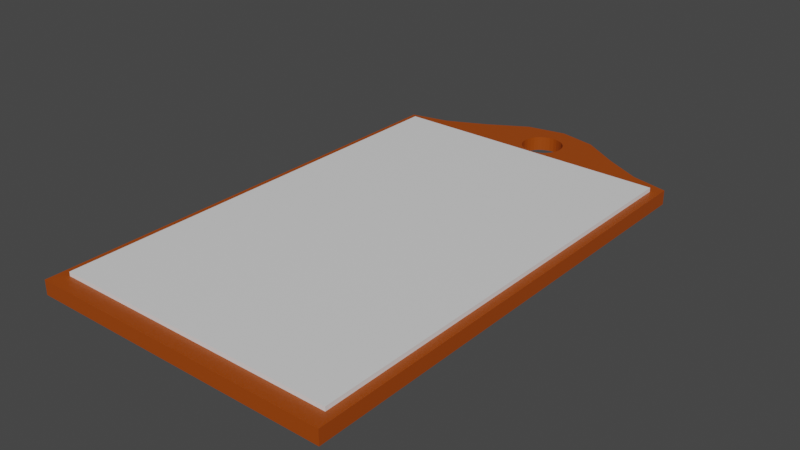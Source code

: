 # Source: blank_c_zadniimi.blend  (saved by Blender 3.3.6; exported with 4.5.12 LTS)
import bpy
from mathutils import Matrix  # noqa: F401  (used for matrix-valued properties, if any)

bpy.ops.wm.read_factory_settings(use_empty=True)
scene = bpy.context.scene
scene.name = 'Scene'

# ---- collections
col_collection = bpy.data.collections.new('Collection'); scene.collection.children.link(col_collection)

# ---- materials (node trees are filled in below, after node groups)
mat_material = bpy.data.materials.new('Material')
mat_material.alpha_threshold = 0.0
mat_material.use_transparent_shadow = False
mat_material.roughness = 0.5
mat_material.line_color = (0.0, 0.0, 0.0, 1.0)
mat_material_001 = bpy.data.materials.new('Material.001')
mat_material_001.use_transparent_shadow = False

# ---- material node trees
mat_material.use_nodes = True; mat_material.node_tree.nodes.clear()
_N = mat_material.node_tree.nodes; _L = mat_material.node_tree.links
n0 = _N.new('ShaderNodeOutputMaterial'); n0.name = 'Material Output'; n0.location = (300, 300)
n1 = _N.new('ShaderNodeBsdfPrincipled'); n1.name = 'Principled BSDF'; n1.location = (10, 300)
n1.distribution = 'GGX'
n1.subsurface_method = 'RANDOM_WALK_SKIN'
n1.inputs[0].default_value = (0.3559, 0.05904, 0.0, 1.0)
n1.inputs[3].default_value = 1.45
n1.inputs[27].default_value = (0.0, 0.0, 0.0, 1.0)
n1.inputs[28].default_value = 1.0
_L.new(n1.outputs[0], n0.inputs[0])
n0.is_active_output = True
mat_material_001.use_nodes = True; mat_material_001.node_tree.nodes.clear()
_N = mat_material_001.node_tree.nodes; _L = mat_material_001.node_tree.links
n0 = _N.new('ShaderNodeBsdfPrincipled'); n0.name = 'Principled BSDF'; n0.location = (10, 300)
n0.distribution = 'GGX'
n0.subsurface_method = 'RANDOM_WALK_SKIN'
n0.inputs[3].default_value = 1.45
n0.inputs[27].default_value = (0.0, 0.0, 0.0, 1.0)
n0.inputs[28].default_value = 1.0
n1 = _N.new('ShaderNodeOutputMaterial'); n1.name = 'Material Output'; n1.location = (300, 300)
_L.new(n0.outputs[0], n1.inputs[0])
n1.is_active_output = True

# ---- world
world_world = bpy.data.worlds.new('World'); scene.world = world_world
world_world.use_nodes = True; world_world.node_tree.nodes.clear()
_N = world_world.node_tree.nodes; _L = world_world.node_tree.links
n0 = _N.new('ShaderNodeOutputWorld'); n0.name = 'World Output'; n0.location = (300, 300)
n1 = _N.new('ShaderNodeBackground'); n1.name = 'Background'; n1.location = (10, 300)
n1.inputs[0].default_value = (0.05088, 0.05088, 0.05088, 1.0)
_L.new(n1.outputs[0], n0.inputs[0])
n0.is_active_output = True
world_world.color = (0.05088, 0.05088, 0.05088)
world_world.use_sun_shadow = False
world_world.sun_shadow_jitter_overblur = 0.0

# ---- meshes
me_cube = bpy.data.meshes.new('Cube')
me_cube.from_pydata([(1.0, 9.786, -0.4097), (1.0, 9.786, -0.8023), (1.0, -1.0, -0.4097), (1.0, -1.0, -0.8023), (-5.951, 9.786, -0.4097), (-5.951, 9.786, -0.8023), (-5.951, -1.0, -0.4097), (-5.951, -1.0, -0.8023), (-2.387, 11.14, -0.8023), (-2.387, -1.0, -0.4097), (-2.387, -1.0, -0.8023), (-2.387, 11.14, -0.4097), (-0.6936, -1.0, -0.8023), (-0.6936, 10.43, -0.4097), (-0.6936, 10.43, -0.8023), (-0.6936, -1.0, -0.4097), (-4.169, 10.43, -0.8023), (-4.169, -1.0, -0.4097), (-4.169, -1.0, -0.8023), (-4.169, 10.43, -0.4097), (0.1532, -1.0, -0.8023), (0.1532, 9.989, -0.4097), (0.1532, 9.989, -0.8023), (0.1532, -1.0, -0.4097), (-1.54, 10.96, -0.8023), (-1.54, -1.0, -0.4097), (-1.54, -1.0, -0.8023), (-1.54, 10.96, -0.4097), (-3.278, -1.0, -0.8023), (-3.278, 10.96, -0.4097), (-3.278, 10.96, -0.8023), (-3.278, -1.0, -0.4097), (-5.06, 9.989, -0.8023), (-5.06, -1.0, -0.4097), (-5.06, -1.0, -0.8023), (-5.06, 9.989, -0.4097), (-2.88, 10.21, -0.8023), (-2.844, 10.03, -0.8023), (-2.871, 10.12, -0.8023), (-2.871, 10.3, -0.8023), (-2.741, 10.55, -0.8023), (-2.8, 9.947, -0.8023), (-2.8, 10.48, -0.8023), (-2.844, 10.39, -0.8023), (-2.586, 9.771, -0.8023), (-2.669, 9.815, -0.8023), (-2.586, 10.65, -0.8023), (-2.387, 10.69, -0.8023), (-2.404, 10.69, -0.8023), (-2.497, 9.744, -0.8023), (-2.404, 9.735, -0.8023), (-2.387, 9.737, -0.8023), (-2.497, 10.68, -0.8023), (-2.741, 9.875, -0.8023), (-2.669, 10.61, -0.8023), (-2.311, 10.68, -0.4097), (-2.311, 9.744, -0.4097), (-2.387, 9.737, -0.4097), (-2.387, 10.69, -0.4097), (-2.14, 9.815, -0.4097), (-2.222, 9.771, -0.4097), (-2.14, 10.61, -0.4097), (-2.222, 10.65, -0.4097), (-2.008, 9.947, -0.4097), (-2.008, 10.48, -0.4097), (-1.928, 10.21, -0.4097), (-1.937, 10.3, -0.4097), (-1.937, 10.12, -0.4097), (-1.964, 10.39, -0.4097), (-1.964, 10.03, -0.4097), (-2.068, 10.55, -0.4097), (-2.068, 9.875, -0.4097), (-2.311, 10.68, -0.8023), (-2.222, 10.65, -0.8023), (-2.14, 9.815, -0.8023), (-2.14, 10.61, -0.8023), (-2.222, 9.771, -0.8023), (-2.008, 9.947, -0.8023), (-2.008, 10.48, -0.8023), (-1.928, 10.21, -0.8023), (-1.937, 10.12, -0.8023), (-1.937, 10.3, -0.8023), (-1.964, 10.03, -0.8023), (-1.964, 10.39, -0.8023), (-2.068, 9.875, -0.8023), (-2.068, 10.55, -0.8023), (-2.311, 9.744, -0.8023), (-2.88, 10.21, -0.4097), (-2.871, 10.12, -0.4097), (-2.871, 10.3, -0.4097), (-2.8, 9.947, -0.4097), (-2.844, 10.03, -0.4097), (-2.8, 10.48, -0.4097), (-2.844, 10.39, -0.4097), (-2.669, 9.815, -0.4097), (-2.669, 10.61, -0.4097), (-2.497, 10.68, -0.4097), (-2.497, 9.744, -0.4097), (-2.586, 10.65, -0.4097), (-2.586, 9.771, -0.4097), (-2.741, 9.875, -0.4097), (-2.741, 10.55, -0.4097), (-2.404, 9.735, -0.4097), (-2.404, 10.69, -0.4097), (-5.701, -0.6235, -0.4337), (-5.701, -0.6235, -0.2951), (-5.701, 9.529, -0.4337), (-5.701, 9.529, -0.2951), (0.787, -0.6235, -0.4337), (0.787, -0.6235, -0.2951), (0.787, 9.529, -0.4337), (0.787, 9.529, -0.2951)], [], [(35, 4, 6, 33), (34, 33, 6, 7), (7, 6, 4, 5), (22, 1, 3, 20), (1, 0, 2, 3), (22, 21, 0, 1), (30, 29, 11, 8), (10, 28, 30, 8, 47, 48, 52, 46, 54, 40, 42, 43, 39, 36, 38, 37, 41, 53, 45, 44, 49, 50, 51), (26, 25, 9, 10), (57, 9, 25, 27, 11, 58, 55, 62, 61, 70, 64, 68, 66, 65, 67, 69, 63, 71, 59, 60, 56), (21, 13, 15, 23), (20, 23, 15, 12), (24, 27, 13, 14), (24, 14, 12, 26), (32, 16, 18, 34), (32, 35, 19, 16), (28, 31, 17, 18), (29, 19, 17, 31), (3, 2, 23, 20), (0, 21, 23, 2), (14, 13, 21, 22), (14, 22, 20, 12), (8, 24, 26, 10, 51, 86, 76, 74, 84, 77, 82, 80, 79, 81, 83, 78, 85, 75, 73, 72, 47), (8, 11, 27, 24), (13, 27, 25, 15), (12, 15, 25, 26), (58, 11, 29, 31, 9, 57, 102, 97, 99, 94, 100, 90, 91, 88, 87, 89, 93, 92, 101, 95, 98, 96, 103), (10, 9, 31, 28), (16, 30, 28, 18), (16, 19, 29, 30), (5, 4, 35, 32), (5, 32, 34, 7), (18, 17, 33, 34), (19, 35, 33, 17), (103, 48, 47, 72, 55, 58), (73, 62, 55, 72), (75, 61, 62, 73), (85, 70, 61, 75), (64, 70, 85, 78), (68, 64, 78, 83), (66, 68, 83, 81), (65, 66, 81, 79), (67, 65, 79, 80), (69, 67, 80, 82), (63, 69, 82, 77), (71, 63, 77, 84), (59, 71, 84, 74), (60, 59, 74, 76), (56, 60, 76, 86), (51, 50, 102, 57, 56, 86), (50, 49, 97, 102), (49, 44, 99, 97), (44, 45, 94, 99), (45, 53, 100, 94), (100, 53, 41, 90), (90, 41, 37, 91), (91, 37, 38, 88), (88, 38, 36, 87), (87, 36, 39, 89), (89, 39, 43, 93), (93, 43, 42, 92), (92, 42, 40, 101), (101, 40, 54, 95), (95, 54, 46, 98), (98, 46, 52, 96), (96, 52, 48, 103), (104, 105, 107, 106), (106, 107, 111, 110), (110, 111, 109, 108), (108, 109, 105, 104), (106, 110, 108, 104), (111, 107, 105, 109)])
me_cube.polygons.foreach_set('material_index', [0, 0, 0, 0, 0, 0, 0, 0, 0, 0, 0, 0, 0, 0, 0, 0, 0, 0, 0, 0, 0, 0, 0, 0, 0, 0, 0, 0, 0, 0, 0, 0, 0, 0, 0, 0, 0, 0, 0, 0, 0, 0, 0, 0, 0, 0, 0, 0, 0, 0, 0, 0, 0, 0, 0, 0, 0, 0, 0, 0, 0, 0, 0, 0, 0, 0, 1, 1, 1, 1, 0, 1])
_uv = me_cube.uv_layers.new(name='UVMap')
_uv.uv.foreach_set('vector', [0.843, 0.5, 0.875, 0.5, 0.875, 0.75, 0.843, 0.75, 0.375, 0.968, 0.625, 0.968, 0.625, 1.0, 0.375, 1.0, 0.375, 0.0, 0.625, 0.0, 0.625, 0.25, 0.375, 0.25, 0.3445, 0.5, 0.375, 0.5, 0.375, 0.75, 0.3445, 0.75, 0.375, 0.5, 0.625, 0.5, 0.625, 0.75, 0.375, 0.75, 0.375, 0.4695, 0.625, 0.4695, 0.625, 0.5, 0.375, 0.5, 0.375, 0.3461, 0.625, 0.3461, 0.625, 0.3782, 0.375, 0.3782, 0.2532, 0.75, 0.2211, 0.75, 0.2211, 0.5, 0.2532, 0.5, 0.2532, 0.5073, 0.2526, 0.5072, 0.2492, 0.5072, 0.246, 0.5074, 0.2431, 0.5081, 0.2405, 0.5091, 0.2383, 0.5104, 0.2367, 0.512, 0.2358, 0.5138, 0.2354, 0.5157, 0.2358, 0.5177, 0.2367, 0.5196, 0.2383, 0.5215, 0.2405, 0.5232, 0.2431, 0.5246, 0.246, 0.5258, 0.2492, 0.5266, 0.2526, 0.527, 0.2532, 0.527, 0.375, 0.8414, 0.625, 0.8414, 0.625, 0.8718, 0.375, 0.8718, 0.7468, 0.527, 0.7468, 0.75, 0.7164, 0.75, 0.7164, 0.5, 0.7468, 0.5, 0.7468, 0.5073, 0.7441, 0.5072, 0.7409, 0.5075, 0.7379, 0.5082, 0.7353, 0.5092, 0.7332, 0.5105, 0.7316, 0.5121, 0.7306, 0.5138, 0.7303, 0.5157, 0.7306, 0.5177, 0.7316, 0.5197, 0.7332, 0.5215, 0.7353, 0.5232, 0.7379, 0.5247, 0.7409, 0.5258, 0.7441, 0.5267, 0.6555, 0.5, 0.6859, 0.5, 0.6859, 0.75, 0.6555, 0.75, 0.375, 0.7805, 0.625, 0.7805, 0.625, 0.8109, 0.375, 0.8109, 0.375, 0.4086, 0.625, 0.4086, 0.625, 0.4391, 0.375, 0.4391, 0.2836, 0.5, 0.3141, 0.5, 0.3141, 0.75, 0.2836, 0.75, 0.157, 0.5, 0.1891, 0.5, 0.1891, 0.75, 0.157, 0.75, 0.375, 0.282, 0.625, 0.282, 0.625, 0.3141, 0.375, 0.3141, 0.375, 0.9039, 0.625, 0.9039, 0.625, 0.9359, 0.375, 0.9359, 0.7789, 0.5, 0.8109, 0.5, 0.8109, 0.75, 0.7789, 0.75, 0.375, 0.75, 0.625, 0.75, 0.625, 0.7805, 0.375, 0.7805, 0.625, 0.5, 0.6555, 0.5, 0.6555, 0.75, 0.625, 0.75, 0.375, 0.4391, 0.625, 0.4391, 0.625, 0.4695, 0.375, 0.4695, 0.3141, 0.5, 0.3445, 0.5, 0.3445, 0.75, 0.3141, 0.75, 0.2532, 0.5, 0.2836, 0.5, 0.2836, 0.75, 0.2532, 0.75, 0.2532, 0.527, 0.2559, 0.5267, 0.2591, 0.5258, 0.2621, 0.5247, 0.2647, 0.5232, 0.2668, 0.5215, 0.2684, 0.5197, 0.2694, 0.5177, 0.2697, 0.5157, 0.2694, 0.5138, 0.2684, 0.5121, 0.2668, 0.5105, 0.2647, 0.5092, 0.2621, 0.5082, 0.2591, 0.5075, 0.2559, 0.5072, 0.2532, 0.5073, 0.375, 0.3782, 0.625, 0.3782, 0.625, 0.4086, 0.375, 0.4086, 0.6859, 0.5, 0.7164, 0.5, 0.7164, 0.75, 0.6859, 0.75, 0.375, 0.8109, 0.625, 0.8109, 0.625, 0.8414, 0.375, 0.8414, 0.7468, 0.5073, 0.7468, 0.5, 0.7789, 0.5, 0.7789, 0.75, 0.7468, 0.75, 0.7468, 0.527, 0.7474, 0.527, 0.7508, 0.5266, 0.754, 0.5258, 0.757, 0.5246, 0.7595, 0.5232, 0.7617, 0.5215, 0.7633, 0.5196, 0.7642, 0.5177, 0.7646, 0.5157, 0.7642, 0.5138, 0.7633, 0.512, 0.7617, 0.5104, 0.7595, 0.5091, 0.757, 0.5081, 0.754, 0.5074, 0.7508, 0.5072, 0.7474, 0.5072, 0.375, 0.8718, 0.625, 0.8718, 0.625, 0.9039, 0.375, 0.9039, 0.1891, 0.5, 0.2211, 0.5, 0.2211, 0.75, 0.1891, 0.75, 0.375, 0.3141, 0.625, 0.3141, 0.625, 0.3461, 0.375, 0.3461, 0.375, 0.25, 0.625, 0.25, 0.625, 0.282, 0.375, 0.282, 0.125, 0.5, 0.157, 0.5, 0.157, 0.75, 0.125, 0.75, 0.375, 0.9359, 0.625, 0.9359, 0.625, 0.968, 0.375, 0.968, 0.8109, 0.5, 0.843, 0.5, 0.843, 0.75, 0.8109, 0.75, 1.0, 0.7432, 1.0, 0.6495, 0.9942, 0.6495, 0.9688, 0.6495, 0.9688, 0.7432, 0.9942, 0.7432, 0.9375, 0.6495, 0.9375, 0.7432, 0.9688, 0.7432, 0.9688, 0.6495, 0.9062, 0.6495, 0.9062, 0.7432, 0.9375, 0.7432, 0.9375, 0.6495, 0.875, 0.6495, 0.875, 0.7432, 0.9062, 0.7432, 0.9062, 0.6495, 0.8438, 0.7432, 0.875, 0.7432, 0.875, 0.6495, 0.8438, 0.6495, 0.8125, 0.7432, 0.8438, 0.7432, 0.8438, 0.6495, 0.8125, 0.6495, 0.7812, 0.7432, 0.8125, 0.7432, 0.8125, 0.6495, 0.7812, 0.6495, 0.75, 0.7432, 0.7812, 0.7432, 0.7812, 0.6495, 0.75, 0.6495, 0.7188, 0.7432, 0.75, 0.7432, 0.75, 0.6495, 0.7188, 0.6495, 0.6875, 0.7432, 0.7188, 0.7432, 0.7188, 0.6495, 0.6875, 0.6495, 0.6562, 0.7432, 0.6875, 0.7432, 0.6875, 0.6495, 0.6562, 0.6495, 0.625, 0.7432, 0.6562, 0.7432, 0.6562, 0.6495, 0.625, 0.6495, 0.5938, 0.7432, 0.625, 0.7432, 0.625, 0.6495, 0.5938, 0.6495, 0.5625, 0.7432, 0.5938, 0.7432, 0.5938, 0.6495, 0.5625, 0.6495, 0.5312, 0.7432, 0.5625, 0.7432, 0.5625, 0.6495, 0.5312, 0.6495, 0.5058, 0.6495, 0.5, 0.6495, 0.5, 0.7432, 0.5058, 0.7432, 0.5312, 0.7432, 0.5312, 0.6495, 0.5, 0.6495, 0.4688, 0.6495, 0.4688, 0.7432, 0.5, 0.7432, 0.4688, 0.6495, 0.4375, 0.6495, 0.4375, 0.7432, 0.4688, 0.7432, 0.4375, 0.6495, 0.4063, 0.6495, 0.4062, 0.7432, 0.4375, 0.7432, 0.4063, 0.6495, 0.375, 0.6495, 0.375, 0.7432, 0.4062, 0.7432, 0.375, 0.7432, 0.375, 0.6495, 0.3438, 0.6495, 0.3438, 0.7432, 0.3438, 0.7432, 0.3438, 0.6495, 0.3125, 0.6495, 0.3125, 0.7432, 0.3125, 0.7432, 0.3125, 0.6495, 0.2812, 0.6495, 0.2812, 0.7432, 0.2812, 0.7432, 0.2812, 0.6495, 0.25, 0.6495, 0.25, 0.7432, 0.25, 0.7432, 0.25, 0.6495, 0.2188, 0.6495, 0.2188, 0.7432, 0.2188, 0.7432, 0.2188, 0.6495, 0.1875, 0.6495, 0.1875, 0.7432, 0.1875, 0.7432, 0.1875, 0.6495, 0.1562, 0.6495, 0.1562, 0.7432, 0.1562, 0.7432, 0.1562, 0.6495, 0.125, 0.6495, 0.125, 0.7432, 0.125, 0.7432, 0.125, 0.6495, 0.09375, 0.6495, 0.09375, 0.7432, 0.09375, 0.7432, 0.09375, 0.6495, 0.0625, 0.6495, 0.0625, 0.7432, 0.0625, 0.7432, 0.0625, 0.6495, 0.03125, 0.6495, 0.03125, 0.7432, 0.03125, 0.7432, 0.03125, 0.6495, 0.0, 0.6495, 0.0, 0.7432, 0.375, 0.0, 0.625, 0.0, 0.625, 0.25, 0.375, 0.25, 0.375, 0.25, 0.625, 0.25, 0.625, 0.5, 0.375, 0.5, 0.375, 0.5, 0.625, 0.5, 0.625, 0.75, 0.375, 0.75, 0.375, 0.75, 0.625, 0.75, 0.625, 1.0, 0.375, 1.0, 0.125, 0.5, 0.375, 0.5, 0.375, 0.75, 0.125, 0.75, 0.625, 0.5, 0.875, 0.5, 0.875, 0.75, 0.625, 0.75])
me_cube.materials.append(mat_material)
me_cube.materials.append(mat_material_001)
me_cube.use_mirror_x = True
me_cube.use_mirror_vertex_groups = False
me_cube.update()

# ---- objects
ob_cube = bpy.data.objects.new('Cube', me_cube)

# ---- transforms, parenting, visibility, modifiers, constraints
ob_cube.location = (0.0, 0.0, 0.0)
ob_cube.scale = (1.0, 1.0, 0.8362)
ob_cube.lock_rotations_4d = False
ob_cube.empty_display_type = 'ARROWS'
ob_cube.lineart.crease_threshold = 0.0
ob_cube.use_mesh_mirror_x = True

# ---- collection membership
col_collection.objects.link(ob_cube)

# ---- scene / render settings (as saved in the file)
scene.frame_start = 1; scene.frame_end = 250; scene.frame_set(1)
scene.render.engine = 'BLENDER_EEVEE_NEXT'
scene.cycles.sampling_pattern = 'TABULATED_SOBOL'
scene.cycles.use_light_tree = False
scene.view_settings.view_transform = 'Filmic'
bpy.context.view_layer.update()

# ---- added for rendering (the .blend has no active camera and no usable light): camera, sun
cam_auto = bpy.data.cameras.new('AutoCamera')
cam_auto.lens = 50.0
cam_auto.sensor_width = 36.0
cam_auto.clip_end = 1000.0
ob_auto_camera = bpy.data.objects.new('AutoCamera', cam_auto)
scene.collection.objects.link(ob_auto_camera)
ob_auto_camera.location = (10.4709, -10.4674, 9.8983)
ob_auto_camera.rotation_euler = (1.09748, -7.21219e-08, 0.694738)
scene.camera = ob_auto_camera
light_auto_sun = bpy.data.lights.new('AutoSun', 'SUN')
light_auto_sun.energy = 3.0
light_auto_sun.angle = 0.0523599
ob_auto_sun = bpy.data.objects.new('AutoSun', light_auto_sun)
scene.collection.objects.link(ob_auto_sun)
ob_auto_sun.rotation_euler = (0.872665, 0.174533, 0.523599)
bpy.context.view_layer.update()
